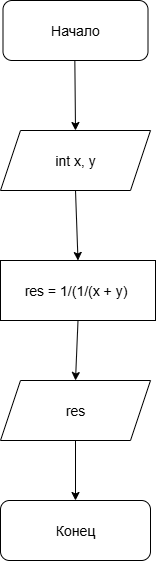

The diagram above was exported from draw.io. Its source (the exported page's mxGraphModel, read from the mxfile embedded in the PNG):
<mxGraphModel dx="1169" dy="682" grid="1" gridSize="10" guides="1" tooltips="1" connect="1" arrows="1" fold="1" page="1" pageScale="1" pageWidth="827" pageHeight="1169" math="0" shadow="0">
  <root>
    <mxCell id="0" />
    <mxCell id="1" parent="0" />
    <mxCell id="tLnAt_VPlntgPx-7Sh1y-2" value="" style="endArrow=classic;html=1;rounded=0;exitX=0.5;exitY=1;exitDx=0;exitDy=0;exitPerimeter=0;entryX=0.5;entryY=0;entryDx=0;entryDy=0;" edge="1" parent="1" target="tLnAt_VPlntgPx-7Sh1y-3">
      <mxGeometry width="50" height="50" relative="1" as="geometry">
        <mxPoint x="419.25" y="109.99999999999989" as="sourcePoint" />
        <mxPoint x="490" y="130" as="targetPoint" />
      </mxGeometry>
    </mxCell>
    <mxCell id="tLnAt_VPlntgPx-7Sh1y-3" value="" style="shape=parallelogram;perimeter=parallelogramPerimeter;whiteSpace=wrap;html=1;fixedSize=1;" vertex="1" parent="1">
      <mxGeometry x="345" y="190" width="150" height="60" as="geometry" />
    </mxCell>
    <mxCell id="tLnAt_VPlntgPx-7Sh1y-4" value="" style="rounded=0;whiteSpace=wrap;html=1;" vertex="1" parent="1">
      <mxGeometry x="345" y="320" width="155" height="60" as="geometry" />
    </mxCell>
    <mxCell id="tLnAt_VPlntgPx-7Sh1y-5" value="" style="endArrow=classic;html=1;rounded=0;exitX=0.5;exitY=1;exitDx=0;exitDy=0;entryX=0.5;entryY=0;entryDx=0;entryDy=0;" edge="1" parent="1" source="tLnAt_VPlntgPx-7Sh1y-3" target="tLnAt_VPlntgPx-7Sh1y-4">
      <mxGeometry width="50" height="50" relative="1" as="geometry">
        <mxPoint x="400" y="320" as="sourcePoint" />
        <mxPoint x="440" y="310" as="targetPoint" />
      </mxGeometry>
    </mxCell>
    <mxCell id="tLnAt_VPlntgPx-7Sh1y-6" value="" style="endArrow=classic;html=1;rounded=0;exitX=0.5;exitY=1;exitDx=0;exitDy=0;" edge="1" parent="1" source="tLnAt_VPlntgPx-7Sh1y-4">
      <mxGeometry width="50" height="50" relative="1" as="geometry">
        <mxPoint x="410" y="430" as="sourcePoint" />
        <mxPoint x="420" y="440" as="targetPoint" />
      </mxGeometry>
    </mxCell>
    <mxCell id="tLnAt_VPlntgPx-7Sh1y-7" value="" style="shape=parallelogram;perimeter=parallelogramPerimeter;whiteSpace=wrap;html=1;fixedSize=1;" vertex="1" parent="1">
      <mxGeometry x="345" y="440" width="150" height="60" as="geometry" />
    </mxCell>
    <mxCell id="tLnAt_VPlntgPx-7Sh1y-8" value="" style="endArrow=classic;html=1;rounded=0;exitX=0.5;exitY=1;exitDx=0;exitDy=0;" edge="1" parent="1" source="tLnAt_VPlntgPx-7Sh1y-7">
      <mxGeometry width="50" height="50" relative="1" as="geometry">
        <mxPoint x="420" y="540" as="sourcePoint" />
        <mxPoint x="420" y="560" as="targetPoint" />
      </mxGeometry>
    </mxCell>
    <mxCell id="tLnAt_VPlntgPx-7Sh1y-12" value="" style="rounded=1;whiteSpace=wrap;html=1;" vertex="1" parent="1">
      <mxGeometry x="345" y="560" width="150" height="60" as="geometry" />
    </mxCell>
    <mxCell id="tLnAt_VPlntgPx-7Sh1y-13" value="" style="rounded=1;whiteSpace=wrap;html=1;fontFamily=Times New Roman;" vertex="1" parent="1">
      <mxGeometry x="347.5" y="60" width="145" height="60" as="geometry" />
    </mxCell>
    <mxCell id="tLnAt_VPlntgPx-7Sh1y-14" value="&lt;font style=&quot;font-size: 14px;&quot;&gt;res = 1/(1/(x + y)&lt;/font&gt;" style="text;strokeColor=none;align=center;fillColor=none;html=1;verticalAlign=middle;whiteSpace=wrap;rounded=0;" vertex="1" parent="1">
      <mxGeometry x="357.5" y="325.63" width="125" height="48.75" as="geometry" />
    </mxCell>
    <mxCell id="tLnAt_VPlntgPx-7Sh1y-15" value="&lt;font face=&quot;Helvetica&quot; style=&quot;font-size: 14px;&quot;&gt;Начало&lt;/font&gt;" style="text;strokeColor=none;align=center;fillColor=none;html=1;verticalAlign=middle;whiteSpace=wrap;rounded=0;fontFamily=Times New Roman;" vertex="1" parent="1">
      <mxGeometry x="390" y="75" width="60" height="30" as="geometry" />
    </mxCell>
    <mxCell id="tLnAt_VPlntgPx-7Sh1y-16" value="&lt;font style=&quot;font-size: 14px;&quot;&gt;int x, y&lt;/font&gt;" style="text;strokeColor=none;align=center;fillColor=none;html=1;verticalAlign=middle;whiteSpace=wrap;rounded=0;" vertex="1" parent="1">
      <mxGeometry x="390" y="205" width="60" height="30" as="geometry" />
    </mxCell>
    <mxCell id="tLnAt_VPlntgPx-7Sh1y-17" value="&lt;font style=&quot;font-size: 14px;&quot;&gt;res&lt;/font&gt;" style="text;strokeColor=none;align=center;fillColor=none;html=1;verticalAlign=middle;whiteSpace=wrap;rounded=0;" vertex="1" parent="1">
      <mxGeometry x="390" y="455" width="60" height="30" as="geometry" />
    </mxCell>
    <mxCell id="tLnAt_VPlntgPx-7Sh1y-18" value="&lt;font style=&quot;font-size: 14px;&quot;&gt;Конец&lt;/font&gt;" style="text;strokeColor=none;align=center;fillColor=none;html=1;verticalAlign=middle;whiteSpace=wrap;rounded=0;" vertex="1" parent="1">
      <mxGeometry x="390" y="575" width="60" height="30" as="geometry" />
    </mxCell>
  </root>
</mxGraphModel>